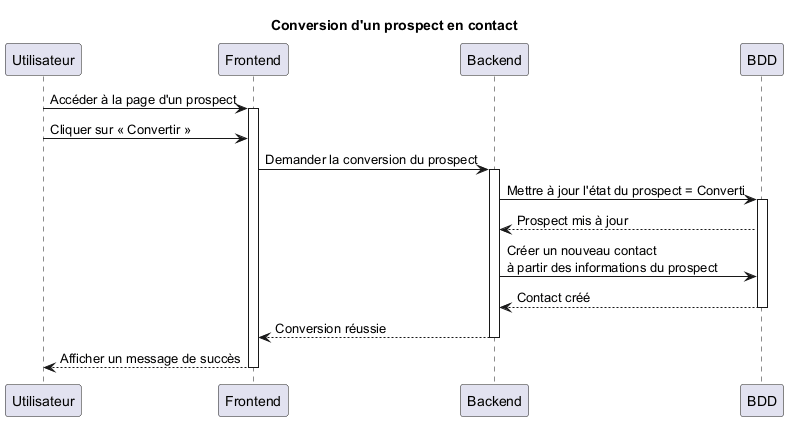

The diagram above was rendered by PlantUML. Its source (embedded in the PNG):
@startuml
title Conversion d'un prospect en contact

participant Utilisateur
participant Frontend
participant Backend
participant BDD

Utilisateur -> Frontend: Accéder à la page d'un prospect
activate Frontend

Utilisateur -> Frontend: Cliquer sur « Convertir »

Frontend -> Backend: Demander la conversion du prospect
activate Backend

Backend -> BDD: Mettre à jour l'état du prospect = Converti
activate BDD
BDD --> Backend: Prospect mis à jour

Backend -> BDD: Créer un nouveau contact\nà partir des informations du prospect
BDD --> Backend: Contact créé
deactivate BDD

Backend --> Frontend: Conversion réussie
deactivate Backend

Frontend --> Utilisateur: Afficher un message de succès
deactivate Frontend

@enduml